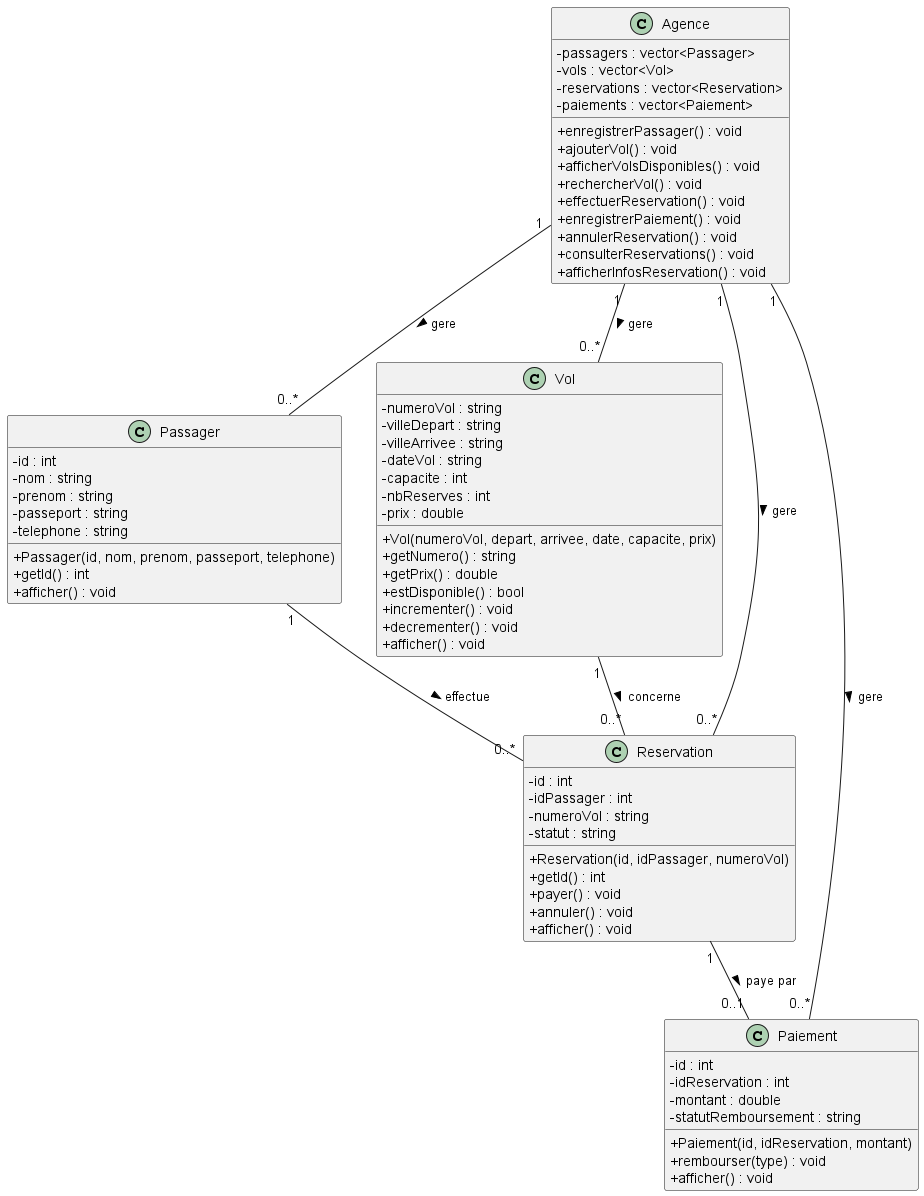

The diagram above was rendered by PlantUML. Its source (embedded in the PNG):
@startuml
skinparam classAttributeIconSize 0
class Passager {
- id : int
- nom : string
- prenom : string
- passeport : string
- telephone : string
+ Passager(id, nom, prenom, passeport, telephone)
+ getId() : int
+ afficher() : void
}
class Vol {
- numeroVol : string
- villeDepart : string
- villeArrivee : string
- dateVol : string
- capacite : int
- nbReserves : int
- prix : double
+ Vol(numeroVol, depart, arrivee, date, capacite, prix)
+ getNumero() : string
+ getPrix() : double
+ estDisponible() : bool
+ incrementer() : void
+ decrementer() : void
+ afficher() : void
}
class Reservation {
- id : int
- idPassager : int
- numeroVol : string
- statut : string
+ Reservation(id, idPassager, numeroVol)
+ getId() : int
+ payer() : void
+ annuler() : void
+ afficher() : void
}
class Paiement {
- id : int
- idReservation : int
- montant : double
- statutRemboursement : string
+ Paiement(id, idReservation, montant)
+ rembourser(type) : void
+ afficher() : void
}
class Agence {
- passagers : vector<Passager>
- vols : vector<Vol>
- reservations : vector<Reservation>
- paiements : vector<Paiement>
+ enregistrerPassager() : void
+ ajouterVol() : void
+ afficherVolsDisponibles() : void
+ rechercherVol() : void
+ effectuerReservation() : void
+ enregistrerPaiement() : void
+ annulerReservation() : void
+ consulterReservations() : void
+ afficherInfosReservation() : void
}
Passager "1" -- "0..*" Reservation : effectue >
Vol "1" -- "0..*" Reservation : concerne >
Reservation "1" -- "0..1" Paiement : paye par >
Agence "1" -- "0..*" Passager : gere >
Agence "1" -- "0..*" Vol : gere >
Agence "1" -- "0..*" Reservation : gere >
Agence "1" -- "0..*" Paiement : gere >
@enduml